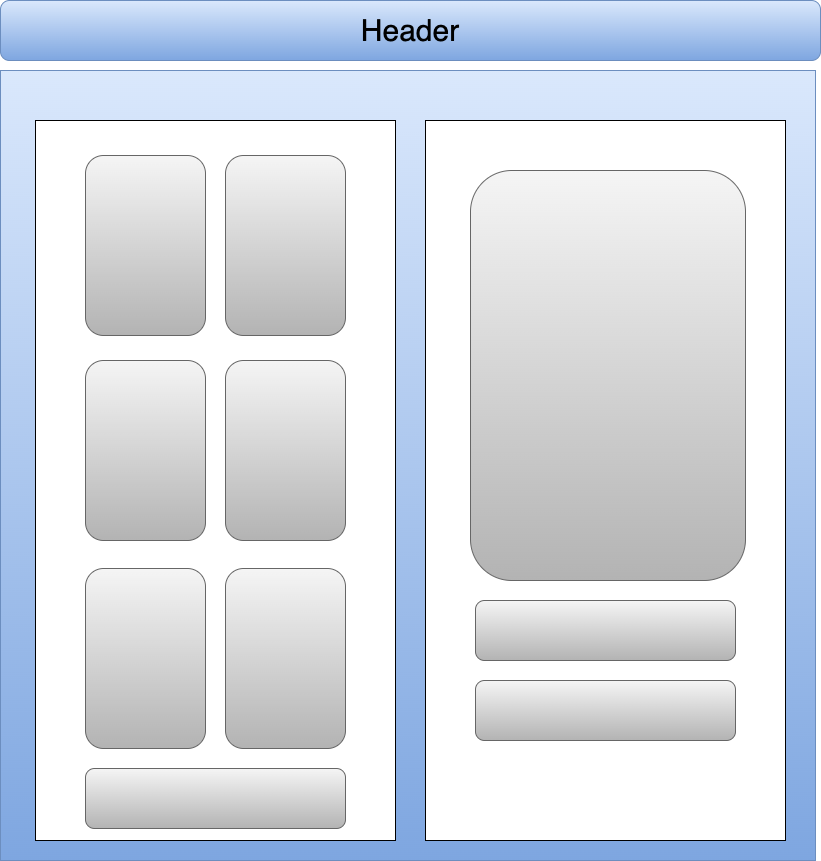

The diagram above was exported from draw.io. Its source (the exported page's mxGraphModel, read from the mxfile embedded in the PNG):
<mxGraphModel dx="1423" dy="897" grid="1" gridSize="10" guides="1" tooltips="1" connect="1" arrows="1" fold="1" page="1" pageScale="1" pageWidth="850" pageHeight="1100" math="0" shadow="0">
  <root>
    <mxCell id="0" />
    <mxCell id="1" parent="0" />
    <mxCell id="DO-8Y7_F944WGA5jyD-r-2" value="" style="rounded=1;whiteSpace=wrap;html=1;fillColor=#dae8fc;gradientColor=#7ea6e0;strokeColor=#6c8ebf;" vertex="1" parent="1">
      <mxGeometry x="15" y="10" width="820" height="60" as="geometry" />
    </mxCell>
    <mxCell id="DO-8Y7_F944WGA5jyD-r-3" value="&lt;font style=&quot;font-size: 30px;&quot;&gt;Header&lt;/font&gt;" style="text;html=1;strokeColor=none;fillColor=none;align=center;verticalAlign=middle;whiteSpace=wrap;rounded=0;" vertex="1" parent="1">
      <mxGeometry x="245" y="25" width="360" height="30" as="geometry" />
    </mxCell>
    <mxCell id="DO-8Y7_F944WGA5jyD-r-5" value="" style="rounded=0;whiteSpace=wrap;html=1;fillColor=#dae8fc;gradientColor=#7ea6e0;strokeColor=#6c8ebf;" vertex="1" parent="1">
      <mxGeometry x="15" y="80" width="815" height="790" as="geometry" />
    </mxCell>
    <mxCell id="DO-8Y7_F944WGA5jyD-r-18" value="" style="rounded=0;whiteSpace=wrap;html=1;" vertex="1" parent="1">
      <mxGeometry x="50" y="130" width="360" height="720" as="geometry" />
    </mxCell>
    <mxCell id="DO-8Y7_F944WGA5jyD-r-12" value="" style="group" vertex="1" connectable="0" parent="1">
      <mxGeometry x="100" y="165" width="260" height="620" as="geometry" />
    </mxCell>
    <mxCell id="DO-8Y7_F944WGA5jyD-r-6" value="" style="rounded=1;whiteSpace=wrap;html=1;fillColor=#f5f5f5;gradientColor=#b3b3b3;strokeColor=#666666;" vertex="1" parent="DO-8Y7_F944WGA5jyD-r-12">
      <mxGeometry width="120" height="180" as="geometry" />
    </mxCell>
    <mxCell id="DO-8Y7_F944WGA5jyD-r-7" value="" style="rounded=1;whiteSpace=wrap;html=1;fillColor=#f5f5f5;gradientColor=#b3b3b3;strokeColor=#666666;" vertex="1" parent="DO-8Y7_F944WGA5jyD-r-12">
      <mxGeometry x="140" width="120" height="180" as="geometry" />
    </mxCell>
    <mxCell id="DO-8Y7_F944WGA5jyD-r-8" value="" style="rounded=1;whiteSpace=wrap;html=1;fillColor=#f5f5f5;gradientColor=#b3b3b3;strokeColor=#666666;" vertex="1" parent="DO-8Y7_F944WGA5jyD-r-12">
      <mxGeometry y="205" width="120" height="180" as="geometry" />
    </mxCell>
    <mxCell id="DO-8Y7_F944WGA5jyD-r-9" value="" style="rounded=1;whiteSpace=wrap;html=1;fillColor=#f5f5f5;gradientColor=#b3b3b3;strokeColor=#666666;" vertex="1" parent="DO-8Y7_F944WGA5jyD-r-12">
      <mxGeometry x="140" y="205" width="120" height="180" as="geometry" />
    </mxCell>
    <mxCell id="DO-8Y7_F944WGA5jyD-r-10" value="" style="rounded=1;whiteSpace=wrap;html=1;fillColor=#f5f5f5;gradientColor=#b3b3b3;strokeColor=#666666;" vertex="1" parent="DO-8Y7_F944WGA5jyD-r-12">
      <mxGeometry y="413" width="120" height="180" as="geometry" />
    </mxCell>
    <mxCell id="DO-8Y7_F944WGA5jyD-r-11" value="" style="rounded=1;whiteSpace=wrap;html=1;fillColor=#f5f5f5;gradientColor=#b3b3b3;strokeColor=#666666;" vertex="1" parent="DO-8Y7_F944WGA5jyD-r-12">
      <mxGeometry x="140" y="413" width="120" height="180" as="geometry" />
    </mxCell>
    <mxCell id="DO-8Y7_F944WGA5jyD-r-23" value="" style="rounded=0;whiteSpace=wrap;html=1;" vertex="1" parent="1">
      <mxGeometry x="440" y="130" width="360" height="720" as="geometry" />
    </mxCell>
    <mxCell id="DO-8Y7_F944WGA5jyD-r-24" value="" style="rounded=1;whiteSpace=wrap;html=1;fillColor=#f5f5f5;gradientColor=#b3b3b3;strokeColor=#666666;" vertex="1" parent="1">
      <mxGeometry x="485" y="180" width="275" height="410" as="geometry" />
    </mxCell>
    <mxCell id="DO-8Y7_F944WGA5jyD-r-25" value="" style="rounded=1;whiteSpace=wrap;html=1;fillColor=#f5f5f5;gradientColor=#b3b3b3;strokeColor=#666666;" vertex="1" parent="1">
      <mxGeometry x="490" y="610" width="260" height="60" as="geometry" />
    </mxCell>
    <mxCell id="DO-8Y7_F944WGA5jyD-r-26" value="" style="rounded=1;whiteSpace=wrap;html=1;fillColor=#f5f5f5;gradientColor=#b3b3b3;strokeColor=#666666;" vertex="1" parent="1">
      <mxGeometry x="490" y="690" width="260" height="60" as="geometry" />
    </mxCell>
    <mxCell id="DO-8Y7_F944WGA5jyD-r-27" value="" style="rounded=1;whiteSpace=wrap;html=1;fillColor=#f5f5f5;gradientColor=#b3b3b3;strokeColor=#666666;" vertex="1" parent="1">
      <mxGeometry x="100" y="778" width="260" height="60" as="geometry" />
    </mxCell>
  </root>
</mxGraphModel>